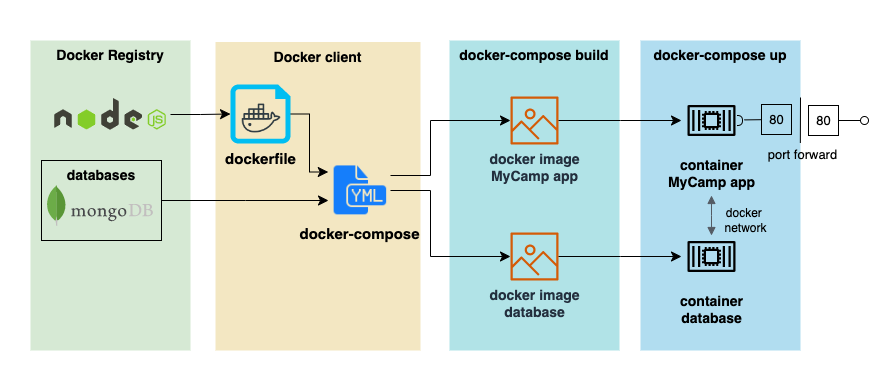

The diagram above was exported from draw.io. Its source (the exported page's mxGraphModel, read from the mxfile embedded in the PNG):
<mxGraphModel dx="1243" dy="771" grid="1" gridSize="10" guides="1" tooltips="1" connect="1" arrows="1" fold="1" page="1" pageScale="1" pageWidth="850" pageHeight="1100" math="0" shadow="0">
  <root>
    <mxCell id="0" />
    <mxCell id="1" parent="0" />
    <mxCell id="iarEWEU0T6fQ7tnvWZeI-82" value="" style="rounded=0;whiteSpace=wrap;html=1;strokeColor=none;" parent="1" vertex="1">
      <mxGeometry x="50" y="120" width="890" height="380" as="geometry" />
    </mxCell>
    <mxCell id="iarEWEU0T6fQ7tnvWZeI-48" value="&lt;font style=&quot;font-size: 14px;&quot;&gt;&lt;b&gt;docker-compose build&lt;/b&gt;&lt;/font&gt;" style="rounded=0;whiteSpace=wrap;html=1;verticalAlign=top;strokeColor=none;fillColor=#b1e3e7;" parent="1" vertex="1">
      <mxGeometry x="499" y="160" width="170" height="310" as="geometry" />
    </mxCell>
    <mxCell id="iarEWEU0T6fQ7tnvWZeI-47" value="&lt;font style=&quot;font-size: 14px;&quot;&gt;&lt;b&gt;Docker client&lt;/b&gt;&lt;/font&gt;" style="rounded=0;whiteSpace=wrap;html=1;verticalAlign=top;strokeColor=none;fillColor=#f3e7c2;" parent="1" vertex="1">
      <mxGeometry x="265" y="161.5" width="205" height="308.5" as="geometry" />
    </mxCell>
    <mxCell id="iarEWEU0T6fQ7tnvWZeI-16" value="&lt;font style=&quot;font-size: 14px;&quot;&gt;&lt;b&gt;Docker Registry&lt;/b&gt;&lt;/font&gt;" style="rounded=0;whiteSpace=wrap;html=1;verticalAlign=top;fillColor=#d6e9d4;strokeColor=none;" parent="1" vertex="1">
      <mxGeometry x="80" y="160" width="160" height="310" as="geometry" />
    </mxCell>
    <mxCell id="iarEWEU0T6fQ7tnvWZeI-5" value="&lt;font style=&quot;font-size: 14px;&quot;&gt;&lt;b&gt;docker image&lt;br&gt;MyCamp app&lt;br&gt;&lt;/b&gt;&lt;/font&gt;" style="sketch=0;outlineConnect=0;fontColor=#232F3E;gradientColor=none;fillColor=#D45B07;strokeColor=none;dashed=0;verticalLabelPosition=bottom;verticalAlign=top;align=center;html=1;fontSize=12;fontStyle=0;aspect=fixed;pointerEvents=1;shape=mxgraph.aws4.container_registry_image;" parent="1" vertex="1">
      <mxGeometry x="560" y="216" width="48" height="48" as="geometry" />
    </mxCell>
    <mxCell id="iarEWEU0T6fQ7tnvWZeI-14" value="" style="shape=image;imageAspect=0;aspect=fixed;verticalLabelPosition=bottom;verticalAlign=top;image=https://www.vectorlogo.zone/logos/nodejs/nodejs-ar21.svg;" parent="1" vertex="1">
      <mxGeometry x="100" y="204" width="120" height="60" as="geometry" />
    </mxCell>
    <mxCell id="iarEWEU0T6fQ7tnvWZeI-29" value="&lt;font style=&quot;font-size: 14px;&quot;&gt;&lt;b&gt;docker image&lt;br&gt;database&lt;br&gt;&lt;/b&gt;&lt;/font&gt;" style="sketch=0;outlineConnect=0;fontColor=#232F3E;gradientColor=none;fillColor=#D45B07;strokeColor=none;dashed=0;verticalLabelPosition=bottom;verticalAlign=top;align=center;html=1;fontSize=12;fontStyle=0;aspect=fixed;pointerEvents=1;shape=mxgraph.aws4.container_registry_image;" parent="1" vertex="1">
      <mxGeometry x="560" y="352" width="48" height="48" as="geometry" />
    </mxCell>
    <mxCell id="iarEWEU0T6fQ7tnvWZeI-53" value="" style="edgeStyle=elbowEdgeStyle;elbow=horizontal;endArrow=classic;html=1;curved=0;rounded=0;endSize=8;startSize=8;exitX=1;exitY=0.5;exitDx=0;exitDy=0;exitPerimeter=0;entryX=-0.005;entryY=0.29;entryDx=0;entryDy=0;entryPerimeter=0;" parent="1" source="iarEWEU0T6fQ7tnvWZeI-23" edge="1">
      <mxGeometry width="50" height="50" relative="1" as="geometry">
        <mxPoint x="480" y="320" as="sourcePoint" />
        <mxPoint x="377.76250000000005" y="291.5" as="targetPoint" />
      </mxGeometry>
    </mxCell>
    <mxCell id="iarEWEU0T6fQ7tnvWZeI-57" value="" style="edgeStyle=elbowEdgeStyle;elbow=horizontal;endArrow=classic;html=1;curved=0;rounded=0;endSize=8;startSize=8;" parent="1" source="iarEWEU0T6fQ7tnvWZeI-54" edge="1">
      <mxGeometry width="50" height="50" relative="1" as="geometry">
        <mxPoint x="480" y="480" as="sourcePoint" />
        <mxPoint x="378" y="320" as="targetPoint" />
      </mxGeometry>
    </mxCell>
    <mxCell id="iarEWEU0T6fQ7tnvWZeI-59" value="" style="edgeStyle=elbowEdgeStyle;elbow=horizontal;endArrow=classic;html=1;curved=0;rounded=0;endSize=8;startSize=8;exitX=1;exitY=0.5;exitDx=0;exitDy=0;entryX=0;entryY=0.5;entryDx=0;entryDy=0;entryPerimeter=0;" parent="1" source="iarEWEU0T6fQ7tnvWZeI-14" target="iarEWEU0T6fQ7tnvWZeI-23" edge="1">
      <mxGeometry width="50" height="50" relative="1" as="geometry">
        <mxPoint x="480" y="480" as="sourcePoint" />
        <mxPoint x="530" y="430" as="targetPoint" />
      </mxGeometry>
    </mxCell>
    <mxCell id="iarEWEU0T6fQ7tnvWZeI-61" value="" style="edgeStyle=elbowEdgeStyle;elbow=horizontal;endArrow=classic;html=1;curved=0;rounded=0;endSize=8;startSize=8;" parent="1" target="iarEWEU0T6fQ7tnvWZeI-5" edge="1">
      <mxGeometry width="50" height="50" relative="1" as="geometry">
        <mxPoint x="440" y="295" as="sourcePoint" />
        <mxPoint x="530" y="430" as="targetPoint" />
        <Array as="points">
          <mxPoint x="480" y="280" />
        </Array>
      </mxGeometry>
    </mxCell>
    <mxCell id="iarEWEU0T6fQ7tnvWZeI-62" value="" style="edgeStyle=elbowEdgeStyle;elbow=horizontal;endArrow=classic;html=1;curved=0;rounded=0;endSize=8;startSize=8;" parent="1" target="iarEWEU0T6fQ7tnvWZeI-29" edge="1">
      <mxGeometry width="50" height="50" relative="1" as="geometry">
        <mxPoint x="440" y="310" as="sourcePoint" />
        <mxPoint x="530" y="430" as="targetPoint" />
        <Array as="points">
          <mxPoint x="480" y="350" />
        </Array>
      </mxGeometry>
    </mxCell>
    <mxCell id="iarEWEU0T6fQ7tnvWZeI-49" value="&lt;font style=&quot;font-size: 14px;&quot;&gt;&lt;b&gt;docker-compose up&lt;/b&gt;&lt;/font&gt;" style="rounded=0;whiteSpace=wrap;html=1;verticalAlign=top;fillColor=#b1ddf0;strokeColor=none;" parent="1" vertex="1">
      <mxGeometry x="690" y="160" width="160" height="310" as="geometry" />
    </mxCell>
    <mxCell id="iarEWEU0T6fQ7tnvWZeI-1" value="&lt;font style=&quot;font-size: 14px;&quot;&gt;&lt;b&gt;container&lt;br&gt;MyCamp app&lt;/b&gt;&lt;/font&gt;" style="sketch=0;outlineConnect=0;fillColor=none;dashed=0;verticalLabelPosition=bottom;verticalAlign=top;align=center;html=1;fontSize=12;fontStyle=0;aspect=fixed;shape=mxgraph.aws4.resourceIcon;resIcon=mxgraph.aws4.container_2;" parent="1" vertex="1">
      <mxGeometry x="731" y="210" width="60" height="60" as="geometry" />
    </mxCell>
    <mxCell id="iarEWEU0T6fQ7tnvWZeI-31" value="&lt;font style=&quot;font-size: 14px;&quot;&gt;&lt;b&gt;container&lt;br&gt;database&lt;/b&gt;&lt;/font&gt;" style="sketch=0;outlineConnect=0;fillColor=none;dashed=0;verticalLabelPosition=bottom;verticalAlign=top;align=center;html=1;fontSize=12;fontStyle=0;aspect=fixed;shape=mxgraph.aws4.resourceIcon;resIcon=mxgraph.aws4.container_2;" parent="1" vertex="1">
      <mxGeometry x="731" y="346" width="60" height="60" as="geometry" />
    </mxCell>
    <mxCell id="iarEWEU0T6fQ7tnvWZeI-45" value="" style="edgeStyle=orthogonalEdgeStyle;html=1;endArrow=block;elbow=vertical;startArrow=block;startFill=1;endFill=1;strokeColor=#545B64;rounded=0;" parent="1" edge="1">
      <mxGeometry width="100" relative="1" as="geometry">
        <mxPoint x="761" y="315" as="sourcePoint" />
        <mxPoint x="761" y="355" as="targetPoint" />
        <Array as="points">
          <mxPoint x="761" y="335" />
          <mxPoint x="761" y="335" />
        </Array>
      </mxGeometry>
    </mxCell>
    <mxCell id="iarEWEU0T6fQ7tnvWZeI-81" value="" style="group" parent="1" vertex="1" connectable="0">
      <mxGeometry x="787" y="217" width="131" height="72" as="geometry" />
    </mxCell>
    <mxCell id="iarEWEU0T6fQ7tnvWZeI-78" value="&lt;font style=&quot;font-size: 13px;&quot;&gt;80&lt;/font&gt;" style="html=1;rounded=0;fontSize=13;fillColor=none;" parent="iarEWEU0T6fQ7tnvWZeI-81" vertex="1">
      <mxGeometry x="24" y="7" width="30" height="30" as="geometry" />
    </mxCell>
    <mxCell id="iarEWEU0T6fQ7tnvWZeI-79" value="" style="endArrow=none;html=1;rounded=0;align=center;verticalAlign=top;endFill=0;labelBackgroundColor=none;endSize=2;entryX=1.36;entryY=0.56;entryDx=0;entryDy=0;entryPerimeter=0;" parent="iarEWEU0T6fQ7tnvWZeI-81" source="iarEWEU0T6fQ7tnvWZeI-78" target="iarEWEU0T6fQ7tnvWZeI-80" edge="1">
      <mxGeometry relative="1" as="geometry">
        <mxPoint x="24" y="23" as="targetPoint" />
      </mxGeometry>
    </mxCell>
    <mxCell id="iarEWEU0T6fQ7tnvWZeI-80" value="" style="shape=requiredInterface;html=1;fontSize=11;align=center;fillColor=none;points=[];aspect=fixed;resizable=0;verticalAlign=bottom;labelPosition=center;verticalLabelPosition=top;flipH=1;rotation=-180;" parent="iarEWEU0T6fQ7tnvWZeI-81" vertex="1">
      <mxGeometry y="18" width="5" height="10" as="geometry" />
    </mxCell>
    <mxCell id="iarEWEU0T6fQ7tnvWZeI-39" value="80" style="html=1;rounded=0;fontSize=13;" parent="iarEWEU0T6fQ7tnvWZeI-81" vertex="1">
      <mxGeometry x="71" y="8" width="30" height="30" as="geometry" />
    </mxCell>
    <mxCell id="iarEWEU0T6fQ7tnvWZeI-40" value="" style="endArrow=none;html=1;rounded=0;align=center;verticalAlign=top;endFill=0;labelBackgroundColor=none;endSize=2;" parent="iarEWEU0T6fQ7tnvWZeI-81" source="iarEWEU0T6fQ7tnvWZeI-39" target="iarEWEU0T6fQ7tnvWZeI-41" edge="1">
      <mxGeometry relative="1" as="geometry" />
    </mxCell>
    <mxCell id="iarEWEU0T6fQ7tnvWZeI-41" value="" style="ellipse;html=1;fontSize=11;align=center;fillColor=none;points=[];aspect=fixed;resizable=0;verticalAlign=bottom;labelPosition=center;verticalLabelPosition=top;flipH=1;" parent="iarEWEU0T6fQ7tnvWZeI-81" vertex="1">
      <mxGeometry x="123" y="19" width="8" height="8" as="geometry" />
    </mxCell>
    <mxCell id="iarEWEU0T6fQ7tnvWZeI-42" value="port forward" style="text;html=1;align=center;verticalAlign=middle;resizable=0;points=[];autosize=1;fillColor=none;fontSize=13;" parent="iarEWEU0T6fQ7tnvWZeI-81" vertex="1">
      <mxGeometry x="20" y="42" width="90" height="30" as="geometry" />
    </mxCell>
    <mxCell id="iarEWEU0T6fQ7tnvWZeI-43" value="" style="endArrow=none;html=1;rounded=0;exitX=0.476;exitY=-0.052;exitDx=0;exitDy=0;exitPerimeter=0;" parent="iarEWEU0T6fQ7tnvWZeI-81" edge="1">
      <mxGeometry width="50" height="50" relative="1" as="geometry">
        <mxPoint x="62.83999999999992" y="45.43999999999994" as="sourcePoint" />
        <mxPoint x="63" as="targetPoint" />
      </mxGeometry>
    </mxCell>
    <mxCell id="KhEuOL_PGKFncdafOTm1-3" value="docker&amp;nbsp;&lt;br&gt;network" style="text;html=1;align=center;verticalAlign=middle;resizable=0;points=[];autosize=1;strokeColor=none;fillColor=none;" parent="1" vertex="1">
      <mxGeometry x="760" y="320" width="70" height="40" as="geometry" />
    </mxCell>
    <mxCell id="iarEWEU0T6fQ7tnvWZeI-64" value="" style="edgeStyle=elbowEdgeStyle;elbow=horizontal;endArrow=classic;html=1;curved=0;rounded=0;endSize=8;startSize=8;" parent="1" source="iarEWEU0T6fQ7tnvWZeI-5" target="iarEWEU0T6fQ7tnvWZeI-1" edge="1">
      <mxGeometry width="50" height="50" relative="1" as="geometry">
        <mxPoint x="680" y="360" as="sourcePoint" />
        <mxPoint x="730" y="310" as="targetPoint" />
      </mxGeometry>
    </mxCell>
    <mxCell id="iarEWEU0T6fQ7tnvWZeI-65" value="" style="edgeStyle=elbowEdgeStyle;elbow=horizontal;endArrow=classic;html=1;curved=0;rounded=0;endSize=8;startSize=8;" parent="1" source="iarEWEU0T6fQ7tnvWZeI-29" target="iarEWEU0T6fQ7tnvWZeI-31" edge="1">
      <mxGeometry width="50" height="50" relative="1" as="geometry">
        <mxPoint x="680" y="360" as="sourcePoint" />
        <mxPoint x="730" y="310" as="targetPoint" />
      </mxGeometry>
    </mxCell>
    <mxCell id="RqvAWlvHxvrk_1W9F02G-1" value="&lt;b style=&quot;border-color: var(--border-color); font-size: 15px;&quot;&gt;docker-compose&lt;/b&gt;" style="shape=image;html=1;verticalAlign=top;verticalLabelPosition=bottom;labelBackgroundColor=none;imageAspect=0;aspect=fixed;image=https://cdn1.iconfinder.com/data/icons/hawcons/32/699749-icon-103-document-file-yml-128.png;imageBackground=none;" parent="1" vertex="1">
      <mxGeometry x="380" y="280" width="58" height="58" as="geometry" />
    </mxCell>
    <mxCell id="hDF9XnvoZ_di1xR4RzKF-2" value="" style="group" vertex="1" connectable="0" parent="1">
      <mxGeometry x="90.00000000000003" y="280" width="120.99999999999997" height="80" as="geometry" />
    </mxCell>
    <mxCell id="iarEWEU0T6fQ7tnvWZeI-13" value="" style="shape=image;imageAspect=0;aspect=fixed;verticalLabelPosition=bottom;verticalAlign=top;image=https://www.vectorlogo.zone/logos/mongodb/mongodb-ar21.svg;" parent="hDF9XnvoZ_di1xR4RzKF-2" vertex="1">
      <mxGeometry y="20" width="120" height="60" as="geometry" />
    </mxCell>
    <mxCell id="iarEWEU0T6fQ7tnvWZeI-54" value="&lt;font style=&quot;font-size: 14px;&quot;&gt;&lt;b&gt;databases&lt;/b&gt;&lt;/font&gt;" style="rounded=0;whiteSpace=wrap;html=1;verticalAlign=top;fillColor=none;" parent="hDF9XnvoZ_di1xR4RzKF-2" vertex="1">
      <mxGeometry x="0.9999999999999716" width="120" height="80" as="geometry" />
    </mxCell>
    <mxCell id="hDF9XnvoZ_di1xR4RzKF-3" value="" style="group" vertex="1" connectable="0" parent="1">
      <mxGeometry x="280" y="204" width="60" height="59" as="geometry" />
    </mxCell>
    <mxCell id="iarEWEU0T6fQ7tnvWZeI-23" value="&lt;font style=&quot;font-size: 15px;&quot;&gt;&lt;b&gt;dockerfile&lt;/b&gt;&lt;/font&gt;" style="verticalLabelPosition=bottom;html=1;verticalAlign=top;align=center;strokeColor=none;fillColor=#00BEF2;shape=mxgraph.azure.file;pointerEvents=1;" parent="hDF9XnvoZ_di1xR4RzKF-3" vertex="1">
      <mxGeometry width="60" height="59" as="geometry" />
    </mxCell>
    <mxCell id="2feaNEwqzX5sCCu01T5n-5" value="" style="shape=image;html=1;verticalAlign=top;verticalLabelPosition=bottom;labelBackgroundColor=#ffffff;imageAspect=0;aspect=fixed;image=https://cdn0.iconfinder.com/data/icons/social-media-2104/24/social_media_social_media_logo_docker-128.png;imageBackground=#f4e7c2;" parent="hDF9XnvoZ_di1xR4RzKF-3" vertex="1">
      <mxGeometry x="11.75" y="14.75" width="38.5" height="38.5" as="geometry" />
    </mxCell>
  </root>
</mxGraphModel>